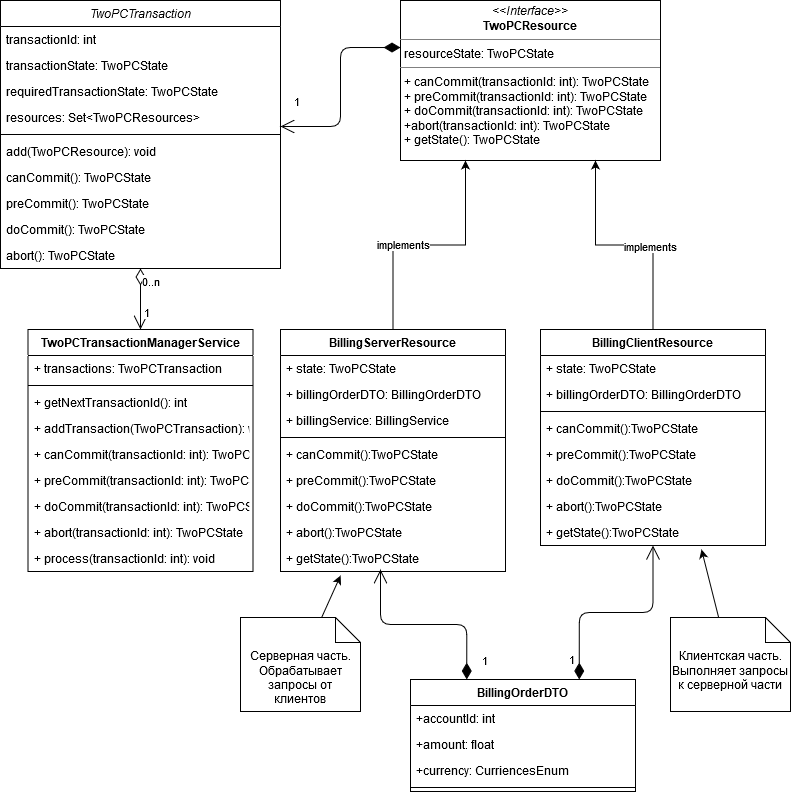

The diagram above was exported from draw.io. Its source (the exported page's mxGraphModel, read from the mxfile embedded in the PNG):
<mxGraphModel dx="1038" dy="505" grid="1" gridSize="10" guides="1" tooltips="1" connect="1" arrows="1" fold="1" page="1" pageScale="1" pageWidth="827" pageHeight="1169" math="0" shadow="0">
  <root>
    <mxCell id="WIyWlLk6GJQsqaUBKTNV-0" />
    <mxCell id="WIyWlLk6GJQsqaUBKTNV-1" parent="WIyWlLk6GJQsqaUBKTNV-0" />
    <mxCell id="zkfFHV4jXpPFQw0GAbJ--0" value="TwoPCTransaction" style="swimlane;fontStyle=2;align=center;verticalAlign=top;childLayout=stackLayout;horizontal=1;startSize=26;horizontalStack=0;resizeParent=1;resizeLast=0;collapsible=1;marginBottom=0;rounded=0;shadow=0;strokeWidth=1;" parent="WIyWlLk6GJQsqaUBKTNV-1" vertex="1">
      <mxGeometry x="60" y="31" width="280" height="268" as="geometry">
        <mxRectangle x="230" y="140" width="160" height="26" as="alternateBounds" />
      </mxGeometry>
    </mxCell>
    <mxCell id="ols_mT942WrQeN2otntE-14" value="transactionId: int" style="text;align=left;verticalAlign=top;spacingLeft=4;spacingRight=4;overflow=hidden;rotatable=0;points=[[0,0.5],[1,0.5]];portConstraint=eastwest;" parent="zkfFHV4jXpPFQw0GAbJ--0" vertex="1">
      <mxGeometry y="26" width="280" height="26" as="geometry" />
    </mxCell>
    <mxCell id="ols_mT942WrQeN2otntE-68" value="transactionState: TwoPCState&#10;" style="text;align=left;verticalAlign=top;spacingLeft=4;spacingRight=4;overflow=hidden;rotatable=0;points=[[0,0.5],[1,0.5]];portConstraint=eastwest;" parent="zkfFHV4jXpPFQw0GAbJ--0" vertex="1">
      <mxGeometry y="52" width="280" height="26" as="geometry" />
    </mxCell>
    <mxCell id="04eUB7EDgSMibybxq0xk-4" value="requiredTransactionState: TwoPCState&#10;" style="text;align=left;verticalAlign=top;spacingLeft=4;spacingRight=4;overflow=hidden;rotatable=0;points=[[0,0.5],[1,0.5]];portConstraint=eastwest;" vertex="1" parent="zkfFHV4jXpPFQw0GAbJ--0">
      <mxGeometry y="78" width="280" height="26" as="geometry" />
    </mxCell>
    <mxCell id="zkfFHV4jXpPFQw0GAbJ--1" value="resources: Set&lt;TwoPCResources&gt;" style="text;align=left;verticalAlign=top;spacingLeft=4;spacingRight=4;overflow=hidden;rotatable=0;points=[[0,0.5],[1,0.5]];portConstraint=eastwest;" parent="zkfFHV4jXpPFQw0GAbJ--0" vertex="1">
      <mxGeometry y="104" width="280" height="26" as="geometry" />
    </mxCell>
    <mxCell id="zkfFHV4jXpPFQw0GAbJ--4" value="" style="line;html=1;strokeWidth=1;align=left;verticalAlign=middle;spacingTop=-1;spacingLeft=3;spacingRight=3;rotatable=0;labelPosition=right;points=[];portConstraint=eastwest;" parent="zkfFHV4jXpPFQw0GAbJ--0" vertex="1">
      <mxGeometry y="130" width="280" height="8" as="geometry" />
    </mxCell>
    <mxCell id="ols_mT942WrQeN2otntE-67" value="add(TwoPCResource): void" style="text;align=left;verticalAlign=top;spacingLeft=4;spacingRight=4;overflow=hidden;rotatable=0;points=[[0,0.5],[1,0.5]];portConstraint=eastwest;" parent="zkfFHV4jXpPFQw0GAbJ--0" vertex="1">
      <mxGeometry y="138" width="280" height="26" as="geometry" />
    </mxCell>
    <mxCell id="zkfFHV4jXpPFQw0GAbJ--5" value="canCommit(): TwoPCState" style="text;align=left;verticalAlign=top;spacingLeft=4;spacingRight=4;overflow=hidden;rotatable=0;points=[[0,0.5],[1,0.5]];portConstraint=eastwest;" parent="zkfFHV4jXpPFQw0GAbJ--0" vertex="1">
      <mxGeometry y="164" width="280" height="26" as="geometry" />
    </mxCell>
    <mxCell id="ols_mT942WrQeN2otntE-0" value="preCommit(): TwoPCState" style="text;align=left;verticalAlign=top;spacingLeft=4;spacingRight=4;overflow=hidden;rotatable=0;points=[[0,0.5],[1,0.5]];portConstraint=eastwest;" parent="zkfFHV4jXpPFQw0GAbJ--0" vertex="1">
      <mxGeometry y="190" width="280" height="26" as="geometry" />
    </mxCell>
    <mxCell id="ols_mT942WrQeN2otntE-1" value="doCommit(): TwoPCState" style="text;align=left;verticalAlign=top;spacingLeft=4;spacingRight=4;overflow=hidden;rotatable=0;points=[[0,0.5],[1,0.5]];portConstraint=eastwest;" parent="zkfFHV4jXpPFQw0GAbJ--0" vertex="1">
      <mxGeometry y="216" width="280" height="26" as="geometry" />
    </mxCell>
    <mxCell id="ols_mT942WrQeN2otntE-2" value="abort(): TwoPCState" style="text;align=left;verticalAlign=top;spacingLeft=4;spacingRight=4;overflow=hidden;rotatable=0;points=[[0,0.5],[1,0.5]];portConstraint=eastwest;" parent="zkfFHV4jXpPFQw0GAbJ--0" vertex="1">
      <mxGeometry y="242" width="280" height="26" as="geometry" />
    </mxCell>
    <mxCell id="ols_mT942WrQeN2otntE-3" value="&lt;p style=&quot;margin: 0px ; margin-top: 4px ; text-align: center&quot;&gt;&lt;i&gt;&amp;lt;&amp;lt;Interface&amp;gt;&amp;gt;&lt;/i&gt;&lt;br&gt;&lt;b&gt;TwoPCResource&lt;/b&gt;&lt;/p&gt;&lt;hr size=&quot;1&quot;&gt;&lt;p style=&quot;margin: 0px ; margin-left: 4px&quot;&gt;resourceState: TwoPCState&lt;br&gt;&lt;/p&gt;&lt;hr size=&quot;1&quot;&gt;&lt;p style=&quot;margin: 0px ; margin-left: 4px&quot;&gt;+ canCommit(transactionId: int): TwoPCState&lt;br&gt;+ preCommit(transactionId: int): TwoPCState&lt;/p&gt;&lt;p style=&quot;margin: 0px ; margin-left: 4px&quot;&gt;+ doCommit(transactionId: int): TwoPCState&lt;/p&gt;&lt;p style=&quot;margin: 0px ; margin-left: 4px&quot;&gt;+abort(transactionId: int): TwoPCState&lt;/p&gt;&lt;p style=&quot;margin: 0px ; margin-left: 4px&quot;&gt;+ getState(): TwoPCState&lt;br&gt;&lt;/p&gt;" style="verticalAlign=top;align=left;overflow=fill;fontSize=12;fontFamily=Helvetica;html=1;" parent="WIyWlLk6GJQsqaUBKTNV-1" vertex="1">
      <mxGeometry x="460" y="31" width="260" height="160" as="geometry" />
    </mxCell>
    <mxCell id="ols_mT942WrQeN2otntE-12" style="edgeStyle=orthogonalEdgeStyle;rounded=0;orthogonalLoop=1;jettySize=auto;html=1;entryX=0.75;entryY=1;entryDx=0;entryDy=0;exitX=0.5;exitY=0;exitDx=0;exitDy=0;" parent="WIyWlLk6GJQsqaUBKTNV-1" source="ols_mT942WrQeN2otntE-47" target="ols_mT942WrQeN2otntE-3" edge="1">
      <mxGeometry relative="1" as="geometry" />
    </mxCell>
    <mxCell id="ols_mT942WrQeN2otntE-46" value="implements" style="edgeLabel;html=1;align=center;verticalAlign=middle;resizable=0;points=[];" parent="ols_mT942WrQeN2otntE-12" vertex="1" connectable="0">
      <mxGeometry x="-0.2222" y="1" relative="1" as="geometry">
        <mxPoint as="offset" />
      </mxGeometry>
    </mxCell>
    <mxCell id="ols_mT942WrQeN2otntE-8" value="BillingOrderDTO" style="swimlane;fontStyle=1;align=center;verticalAlign=top;childLayout=stackLayout;horizontal=1;startSize=26;horizontalStack=0;resizeParent=1;resizeParentMax=0;resizeLast=0;collapsible=1;marginBottom=0;" parent="WIyWlLk6GJQsqaUBKTNV-1" vertex="1">
      <mxGeometry x="470" y="710" width="225" height="112" as="geometry" />
    </mxCell>
    <mxCell id="ols_mT942WrQeN2otntE-9" value="+accountId: int" style="text;strokeColor=none;fillColor=none;align=left;verticalAlign=top;spacingLeft=4;spacingRight=4;overflow=hidden;rotatable=0;points=[[0,0.5],[1,0.5]];portConstraint=eastwest;" parent="ols_mT942WrQeN2otntE-8" vertex="1">
      <mxGeometry y="26" width="225" height="26" as="geometry" />
    </mxCell>
    <mxCell id="ols_mT942WrQeN2otntE-55" value="+amount: float" style="text;strokeColor=none;fillColor=none;align=left;verticalAlign=top;spacingLeft=4;spacingRight=4;overflow=hidden;rotatable=0;points=[[0,0.5],[1,0.5]];portConstraint=eastwest;" parent="ols_mT942WrQeN2otntE-8" vertex="1">
      <mxGeometry y="52" width="225" height="26" as="geometry" />
    </mxCell>
    <mxCell id="ols_mT942WrQeN2otntE-56" value="+currency: CurriencesEnum" style="text;strokeColor=none;fillColor=none;align=left;verticalAlign=top;spacingLeft=4;spacingRight=4;overflow=hidden;rotatable=0;points=[[0,0.5],[1,0.5]];portConstraint=eastwest;" parent="ols_mT942WrQeN2otntE-8" vertex="1">
      <mxGeometry y="78" width="225" height="26" as="geometry" />
    </mxCell>
    <mxCell id="ols_mT942WrQeN2otntE-10" value="" style="line;strokeWidth=1;fillColor=none;align=left;verticalAlign=middle;spacingTop=-1;spacingLeft=3;spacingRight=3;rotatable=0;labelPosition=right;points=[];portConstraint=eastwest;" parent="ols_mT942WrQeN2otntE-8" vertex="1">
      <mxGeometry y="104" width="225" height="8" as="geometry" />
    </mxCell>
    <mxCell id="ols_mT942WrQeN2otntE-13" value="1" style="endArrow=open;html=1;endSize=12;startArrow=diamondThin;startSize=14;startFill=1;edgeStyle=orthogonalEdgeStyle;align=left;verticalAlign=bottom;entryX=1;entryY=0.846;entryDx=0;entryDy=0;entryPerimeter=0;exitX=0;exitY=0.294;exitDx=0;exitDy=0;exitPerimeter=0;" parent="WIyWlLk6GJQsqaUBKTNV-1" source="ols_mT942WrQeN2otntE-3" target="zkfFHV4jXpPFQw0GAbJ--1" edge="1">
      <mxGeometry x="0.8751" y="-15" relative="1" as="geometry">
        <mxPoint x="170" y="370" as="sourcePoint" />
        <mxPoint x="330" y="370" as="targetPoint" />
        <mxPoint as="offset" />
      </mxGeometry>
    </mxCell>
    <mxCell id="ols_mT942WrQeN2otntE-17" value="" style="endArrow=open;html=1;endSize=12;startArrow=diamondThin;startSize=14;startFill=0;edgeStyle=orthogonalEdgeStyle;exitX=0.5;exitY=1;exitDx=0;exitDy=0;entryX=0.5;entryY=0;entryDx=0;entryDy=0;" parent="WIyWlLk6GJQsqaUBKTNV-1" source="zkfFHV4jXpPFQw0GAbJ--0" target="ols_mT942WrQeN2otntE-29" edge="1">
      <mxGeometry relative="1" as="geometry">
        <mxPoint x="330" y="240" as="sourcePoint" />
        <mxPoint x="240" y="320" as="targetPoint" />
      </mxGeometry>
    </mxCell>
    <mxCell id="ols_mT942WrQeN2otntE-18" value="0..n" style="edgeLabel;resizable=0;html=1;align=left;verticalAlign=top;" parent="ols_mT942WrQeN2otntE-17" connectable="0" vertex="1">
      <mxGeometry x="-1" relative="1" as="geometry" />
    </mxCell>
    <mxCell id="ols_mT942WrQeN2otntE-19" value="1" style="edgeLabel;resizable=0;html=1;align=right;verticalAlign=top;" parent="ols_mT942WrQeN2otntE-17" connectable="0" vertex="1">
      <mxGeometry x="1" relative="1" as="geometry">
        <mxPoint x="10" y="-30" as="offset" />
      </mxGeometry>
    </mxCell>
    <mxCell id="ols_mT942WrQeN2otntE-29" value="TwoPCTransactionManagerService" style="swimlane;fontStyle=1;align=center;verticalAlign=top;childLayout=stackLayout;horizontal=1;startSize=26;horizontalStack=0;resizeParent=1;resizeParentMax=0;resizeLast=0;collapsible=1;marginBottom=0;" parent="WIyWlLk6GJQsqaUBKTNV-1" vertex="1">
      <mxGeometry x="87.5" y="360" width="225" height="242" as="geometry" />
    </mxCell>
    <mxCell id="ols_mT942WrQeN2otntE-30" value="+ transactions: TwoPCTransaction" style="text;strokeColor=none;fillColor=none;align=left;verticalAlign=top;spacingLeft=4;spacingRight=4;overflow=hidden;rotatable=0;points=[[0,0.5],[1,0.5]];portConstraint=eastwest;" parent="ols_mT942WrQeN2otntE-29" vertex="1">
      <mxGeometry y="26" width="225" height="26" as="geometry" />
    </mxCell>
    <mxCell id="ols_mT942WrQeN2otntE-31" value="" style="line;strokeWidth=1;fillColor=none;align=left;verticalAlign=middle;spacingTop=-1;spacingLeft=3;spacingRight=3;rotatable=0;labelPosition=right;points=[];portConstraint=eastwest;" parent="ols_mT942WrQeN2otntE-29" vertex="1">
      <mxGeometry y="52" width="225" height="8" as="geometry" />
    </mxCell>
    <mxCell id="ols_mT942WrQeN2otntE-32" value="+ getNextTransactionId(): int&#10;" style="text;strokeColor=none;fillColor=none;align=left;verticalAlign=top;spacingLeft=4;spacingRight=4;overflow=hidden;rotatable=0;points=[[0,0.5],[1,0.5]];portConstraint=eastwest;" parent="ols_mT942WrQeN2otntE-29" vertex="1">
      <mxGeometry y="60" width="225" height="26" as="geometry" />
    </mxCell>
    <mxCell id="ols_mT942WrQeN2otntE-73" value="+ addTransaction(TwoPCTransaction): void" style="text;strokeColor=none;fillColor=none;align=left;verticalAlign=top;spacingLeft=4;spacingRight=4;overflow=hidden;rotatable=0;points=[[0,0.5],[1,0.5]];portConstraint=eastwest;" parent="ols_mT942WrQeN2otntE-29" vertex="1">
      <mxGeometry y="86" width="225" height="26" as="geometry" />
    </mxCell>
    <mxCell id="ols_mT942WrQeN2otntE-69" value="+ canCommit(transactionId: int): TwoPCState" style="text;strokeColor=none;fillColor=none;align=left;verticalAlign=top;spacingLeft=4;spacingRight=4;overflow=hidden;rotatable=0;points=[[0,0.5],[1,0.5]];portConstraint=eastwest;" parent="ols_mT942WrQeN2otntE-29" vertex="1">
      <mxGeometry y="112" width="225" height="26" as="geometry" />
    </mxCell>
    <mxCell id="ols_mT942WrQeN2otntE-33" value="+ preCommit(transactionId: int): TwoPCState" style="text;strokeColor=none;fillColor=none;align=left;verticalAlign=top;spacingLeft=4;spacingRight=4;overflow=hidden;rotatable=0;points=[[0,0.5],[1,0.5]];portConstraint=eastwest;" parent="ols_mT942WrQeN2otntE-29" vertex="1">
      <mxGeometry y="138" width="225" height="26" as="geometry" />
    </mxCell>
    <mxCell id="ols_mT942WrQeN2otntE-34" value="+ doCommit(transactionId: int): TwoPCState" style="text;strokeColor=none;fillColor=none;align=left;verticalAlign=top;spacingLeft=4;spacingRight=4;overflow=hidden;rotatable=0;points=[[0,0.5],[1,0.5]];portConstraint=eastwest;" parent="ols_mT942WrQeN2otntE-29" vertex="1">
      <mxGeometry y="164" width="225" height="26" as="geometry" />
    </mxCell>
    <mxCell id="ols_mT942WrQeN2otntE-35" value="+ abort(transactionId: int): TwoPCState" style="text;strokeColor=none;fillColor=none;align=left;verticalAlign=top;spacingLeft=4;spacingRight=4;overflow=hidden;rotatable=0;points=[[0,0.5],[1,0.5]];portConstraint=eastwest;" parent="ols_mT942WrQeN2otntE-29" vertex="1">
      <mxGeometry y="190" width="225" height="26" as="geometry" />
    </mxCell>
    <mxCell id="04eUB7EDgSMibybxq0xk-5" value="+ process(transactionId: int): void" style="text;strokeColor=none;fillColor=none;align=left;verticalAlign=top;spacingLeft=4;spacingRight=4;overflow=hidden;rotatable=0;points=[[0,0.5],[1,0.5]];portConstraint=eastwest;" vertex="1" parent="ols_mT942WrQeN2otntE-29">
      <mxGeometry y="216" width="225" height="26" as="geometry" />
    </mxCell>
    <mxCell id="ols_mT942WrQeN2otntE-47" value="BillingClientResource" style="swimlane;fontStyle=1;align=center;verticalAlign=top;childLayout=stackLayout;horizontal=1;startSize=26;horizontalStack=0;resizeParent=1;resizeParentMax=0;resizeLast=0;collapsible=1;marginBottom=0;" parent="WIyWlLk6GJQsqaUBKTNV-1" vertex="1">
      <mxGeometry x="600" y="360" width="225" height="216" as="geometry" />
    </mxCell>
    <mxCell id="04eUB7EDgSMibybxq0xk-14" value="+ state: TwoPCState" style="text;strokeColor=none;fillColor=none;align=left;verticalAlign=top;spacingLeft=4;spacingRight=4;overflow=hidden;rotatable=0;points=[[0,0.5],[1,0.5]];portConstraint=eastwest;" vertex="1" parent="ols_mT942WrQeN2otntE-47">
      <mxGeometry y="26" width="225" height="26" as="geometry" />
    </mxCell>
    <mxCell id="ols_mT942WrQeN2otntE-48" value="+ billingOrderDTO: BillingOrderDTO" style="text;strokeColor=none;fillColor=none;align=left;verticalAlign=top;spacingLeft=4;spacingRight=4;overflow=hidden;rotatable=0;points=[[0,0.5],[1,0.5]];portConstraint=eastwest;" parent="ols_mT942WrQeN2otntE-47" vertex="1">
      <mxGeometry y="52" width="225" height="26" as="geometry" />
    </mxCell>
    <mxCell id="ols_mT942WrQeN2otntE-49" value="" style="line;strokeWidth=1;fillColor=none;align=left;verticalAlign=middle;spacingTop=-1;spacingLeft=3;spacingRight=3;rotatable=0;labelPosition=right;points=[];portConstraint=eastwest;" parent="ols_mT942WrQeN2otntE-47" vertex="1">
      <mxGeometry y="78" width="225" height="8" as="geometry" />
    </mxCell>
    <mxCell id="04eUB7EDgSMibybxq0xk-9" value="+ canCommit():TwoPCState" style="text;strokeColor=none;fillColor=none;align=left;verticalAlign=top;spacingLeft=4;spacingRight=4;overflow=hidden;rotatable=0;points=[[0,0.5],[1,0.5]];portConstraint=eastwest;" vertex="1" parent="ols_mT942WrQeN2otntE-47">
      <mxGeometry y="86" width="225" height="26" as="geometry" />
    </mxCell>
    <mxCell id="04eUB7EDgSMibybxq0xk-10" value="+ preCommit():TwoPCState" style="text;strokeColor=none;fillColor=none;align=left;verticalAlign=top;spacingLeft=4;spacingRight=4;overflow=hidden;rotatable=0;points=[[0,0.5],[1,0.5]];portConstraint=eastwest;" vertex="1" parent="ols_mT942WrQeN2otntE-47">
      <mxGeometry y="112" width="225" height="26" as="geometry" />
    </mxCell>
    <mxCell id="04eUB7EDgSMibybxq0xk-11" value="+ doCommit():TwoPCState" style="text;strokeColor=none;fillColor=none;align=left;verticalAlign=top;spacingLeft=4;spacingRight=4;overflow=hidden;rotatable=0;points=[[0,0.5],[1,0.5]];portConstraint=eastwest;" vertex="1" parent="ols_mT942WrQeN2otntE-47">
      <mxGeometry y="138" width="225" height="26" as="geometry" />
    </mxCell>
    <mxCell id="04eUB7EDgSMibybxq0xk-12" value="+ abort():TwoPCState" style="text;strokeColor=none;fillColor=none;align=left;verticalAlign=top;spacingLeft=4;spacingRight=4;overflow=hidden;rotatable=0;points=[[0,0.5],[1,0.5]];portConstraint=eastwest;" vertex="1" parent="ols_mT942WrQeN2otntE-47">
      <mxGeometry y="164" width="225" height="26" as="geometry" />
    </mxCell>
    <mxCell id="04eUB7EDgSMibybxq0xk-13" value="+ getState():TwoPCState" style="text;strokeColor=none;fillColor=none;align=left;verticalAlign=top;spacingLeft=4;spacingRight=4;overflow=hidden;rotatable=0;points=[[0,0.5],[1,0.5]];portConstraint=eastwest;" vertex="1" parent="ols_mT942WrQeN2otntE-47">
      <mxGeometry y="190" width="225" height="26" as="geometry" />
    </mxCell>
    <mxCell id="ols_mT942WrQeN2otntE-54" value="1" style="endArrow=open;html=1;endSize=12;startArrow=diamondThin;startSize=14;startFill=1;edgeStyle=orthogonalEdgeStyle;align=left;verticalAlign=bottom;entryX=0.5;entryY=1;entryDx=0;entryDy=0;exitX=0.75;exitY=0;exitDx=0;exitDy=0;" parent="WIyWlLk6GJQsqaUBKTNV-1" source="ols_mT942WrQeN2otntE-8" target="ols_mT942WrQeN2otntE-47" edge="1">
      <mxGeometry x="-0.9029" y="13" relative="1" as="geometry">
        <mxPoint x="890" y="390" as="sourcePoint" />
        <mxPoint x="1010" y="410" as="targetPoint" />
        <mxPoint x="1" as="offset" />
      </mxGeometry>
    </mxCell>
    <mxCell id="ols_mT942WrQeN2otntE-57" value="BillingServerResource" style="swimlane;fontStyle=1;align=center;verticalAlign=top;childLayout=stackLayout;horizontal=1;startSize=26;horizontalStack=0;resizeParent=1;resizeParentMax=0;resizeLast=0;collapsible=1;marginBottom=0;" parent="WIyWlLk6GJQsqaUBKTNV-1" vertex="1">
      <mxGeometry x="340" y="360" width="225" height="242" as="geometry" />
    </mxCell>
    <mxCell id="04eUB7EDgSMibybxq0xk-6" value="+ state: TwoPCState" style="text;strokeColor=none;fillColor=none;align=left;verticalAlign=top;spacingLeft=4;spacingRight=4;overflow=hidden;rotatable=0;points=[[0,0.5],[1,0.5]];portConstraint=eastwest;" vertex="1" parent="ols_mT942WrQeN2otntE-57">
      <mxGeometry y="26" width="225" height="26" as="geometry" />
    </mxCell>
    <mxCell id="ols_mT942WrQeN2otntE-58" value="+ billingOrderDTO: BillingOrderDTO" style="text;strokeColor=none;fillColor=none;align=left;verticalAlign=top;spacingLeft=4;spacingRight=4;overflow=hidden;rotatable=0;points=[[0,0.5],[1,0.5]];portConstraint=eastwest;" parent="ols_mT942WrQeN2otntE-57" vertex="1">
      <mxGeometry y="52" width="225" height="26" as="geometry" />
    </mxCell>
    <mxCell id="04eUB7EDgSMibybxq0xk-7" value="+ billingService: BillingService" style="text;strokeColor=none;fillColor=none;align=left;verticalAlign=top;spacingLeft=4;spacingRight=4;overflow=hidden;rotatable=0;points=[[0,0.5],[1,0.5]];portConstraint=eastwest;" vertex="1" parent="ols_mT942WrQeN2otntE-57">
      <mxGeometry y="78" width="225" height="26" as="geometry" />
    </mxCell>
    <mxCell id="ols_mT942WrQeN2otntE-59" value="" style="line;strokeWidth=1;fillColor=none;align=left;verticalAlign=middle;spacingTop=-1;spacingLeft=3;spacingRight=3;rotatable=0;labelPosition=right;points=[];portConstraint=eastwest;" parent="ols_mT942WrQeN2otntE-57" vertex="1">
      <mxGeometry y="104" width="225" height="8" as="geometry" />
    </mxCell>
    <mxCell id="ols_mT942WrQeN2otntE-60" value="+ canCommit():TwoPCState" style="text;strokeColor=none;fillColor=none;align=left;verticalAlign=top;spacingLeft=4;spacingRight=4;overflow=hidden;rotatable=0;points=[[0,0.5],[1,0.5]];portConstraint=eastwest;" parent="ols_mT942WrQeN2otntE-57" vertex="1">
      <mxGeometry y="112" width="225" height="26" as="geometry" />
    </mxCell>
    <mxCell id="ols_mT942WrQeN2otntE-61" value="+ preCommit():TwoPCState" style="text;strokeColor=none;fillColor=none;align=left;verticalAlign=top;spacingLeft=4;spacingRight=4;overflow=hidden;rotatable=0;points=[[0,0.5],[1,0.5]];portConstraint=eastwest;" parent="ols_mT942WrQeN2otntE-57" vertex="1">
      <mxGeometry y="138" width="225" height="26" as="geometry" />
    </mxCell>
    <mxCell id="ols_mT942WrQeN2otntE-62" value="+ doCommit():TwoPCState" style="text;strokeColor=none;fillColor=none;align=left;verticalAlign=top;spacingLeft=4;spacingRight=4;overflow=hidden;rotatable=0;points=[[0,0.5],[1,0.5]];portConstraint=eastwest;" parent="ols_mT942WrQeN2otntE-57" vertex="1">
      <mxGeometry y="164" width="225" height="26" as="geometry" />
    </mxCell>
    <mxCell id="ols_mT942WrQeN2otntE-63" value="+ abort():TwoPCState" style="text;strokeColor=none;fillColor=none;align=left;verticalAlign=top;spacingLeft=4;spacingRight=4;overflow=hidden;rotatable=0;points=[[0,0.5],[1,0.5]];portConstraint=eastwest;" parent="ols_mT942WrQeN2otntE-57" vertex="1">
      <mxGeometry y="190" width="225" height="26" as="geometry" />
    </mxCell>
    <mxCell id="04eUB7EDgSMibybxq0xk-8" value="+ getState():TwoPCState" style="text;strokeColor=none;fillColor=none;align=left;verticalAlign=top;spacingLeft=4;spacingRight=4;overflow=hidden;rotatable=0;points=[[0,0.5],[1,0.5]];portConstraint=eastwest;" vertex="1" parent="ols_mT942WrQeN2otntE-57">
      <mxGeometry y="216" width="225" height="26" as="geometry" />
    </mxCell>
    <mxCell id="ols_mT942WrQeN2otntE-64" style="edgeStyle=orthogonalEdgeStyle;rounded=0;orthogonalLoop=1;jettySize=auto;html=1;entryX=0.25;entryY=1;entryDx=0;entryDy=0;exitX=0.5;exitY=0;exitDx=0;exitDy=0;" parent="WIyWlLk6GJQsqaUBKTNV-1" source="ols_mT942WrQeN2otntE-57" target="ols_mT942WrQeN2otntE-3" edge="1">
      <mxGeometry relative="1" as="geometry">
        <mxPoint x="722.5" y="370" as="sourcePoint" />
        <mxPoint x="722.5" y="220" as="targetPoint" />
      </mxGeometry>
    </mxCell>
    <mxCell id="ols_mT942WrQeN2otntE-65" value="implements" style="edgeLabel;html=1;align=center;verticalAlign=middle;resizable=0;points=[];" parent="ols_mT942WrQeN2otntE-64" vertex="1" connectable="0">
      <mxGeometry x="-0.2222" y="1" relative="1" as="geometry">
        <mxPoint as="offset" />
      </mxGeometry>
    </mxCell>
    <mxCell id="ols_mT942WrQeN2otntE-66" value="1" style="endArrow=open;html=1;endSize=12;startArrow=diamondThin;startSize=14;startFill=1;edgeStyle=orthogonalEdgeStyle;align=left;verticalAlign=bottom;exitX=0.25;exitY=0;exitDx=0;exitDy=0;" parent="WIyWlLk6GJQsqaUBKTNV-1" source="ols_mT942WrQeN2otntE-8" edge="1">
      <mxGeometry x="-0.9115" y="-14" relative="1" as="geometry">
        <mxPoint x="612.5" y="630" as="sourcePoint" />
        <mxPoint x="440" y="600" as="targetPoint" />
        <mxPoint as="offset" />
      </mxGeometry>
    </mxCell>
    <mxCell id="04eUB7EDgSMibybxq0xk-1" style="rounded=0;orthogonalLoop=1;jettySize=auto;html=1;entryX=0.267;entryY=1.154;entryDx=0;entryDy=0;entryPerimeter=0;" edge="1" parent="WIyWlLk6GJQsqaUBKTNV-1" source="04eUB7EDgSMibybxq0xk-0" target="04eUB7EDgSMibybxq0xk-8">
      <mxGeometry relative="1" as="geometry" />
    </mxCell>
    <mxCell id="04eUB7EDgSMibybxq0xk-0" value="&lt;div&gt;Серверная часть.&lt;/div&gt;&lt;div&gt;Обрабатывает запросы от клиентов&lt;br&gt;&lt;/div&gt;" style="shape=note2;boundedLbl=1;whiteSpace=wrap;html=1;size=25;verticalAlign=top;align=center;" vertex="1" parent="WIyWlLk6GJQsqaUBKTNV-1">
      <mxGeometry x="300" y="648" width="120" height="94" as="geometry" />
    </mxCell>
    <mxCell id="04eUB7EDgSMibybxq0xk-3" style="edgeStyle=none;rounded=0;orthogonalLoop=1;jettySize=auto;html=1;" edge="1" parent="WIyWlLk6GJQsqaUBKTNV-1" source="04eUB7EDgSMibybxq0xk-2">
      <mxGeometry relative="1" as="geometry">
        <mxPoint x="761" y="580" as="targetPoint" />
      </mxGeometry>
    </mxCell>
    <mxCell id="04eUB7EDgSMibybxq0xk-2" value="&lt;div&gt;Клиентская часть.&lt;/div&gt;&lt;div&gt;Выполняет запросы к серверной части&lt;br&gt;&lt;/div&gt;" style="shape=note2;boundedLbl=1;whiteSpace=wrap;html=1;size=25;verticalAlign=top;align=center;" vertex="1" parent="WIyWlLk6GJQsqaUBKTNV-1">
      <mxGeometry x="730" y="648" width="120" height="94" as="geometry" />
    </mxCell>
  </root>
</mxGraphModel>